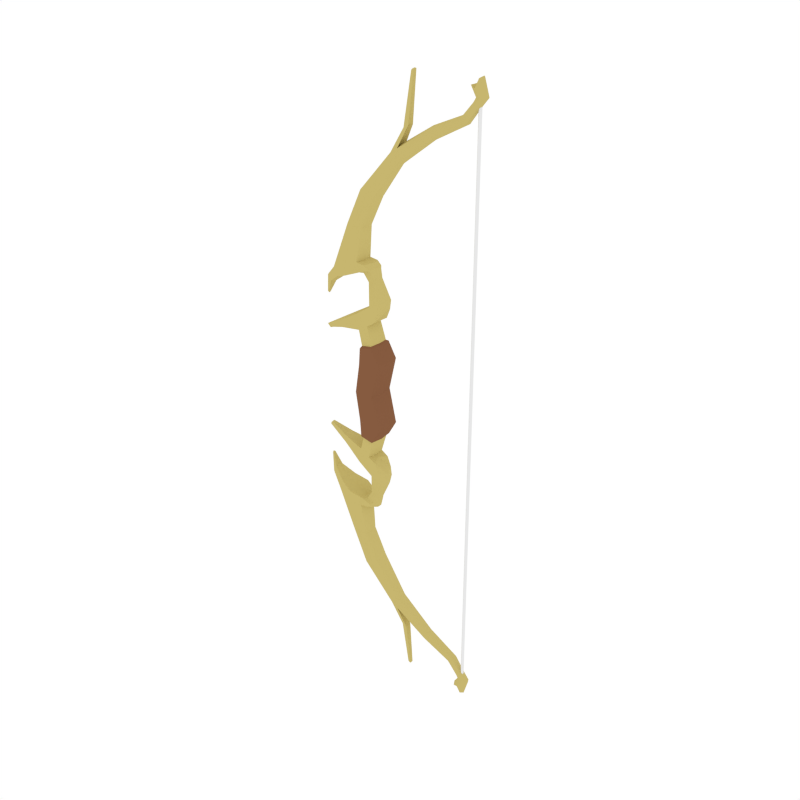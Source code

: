 # Source: Bow_Golden.blend  (saved by Blender 2.79.0; exported with 4.5.12 LTS)
import bpy
from mathutils import Matrix  # noqa: F401  (used for matrix-valued properties, if any)

bpy.ops.wm.read_factory_settings(use_empty=True)
scene = bpy.context.scene
scene.name = 'Scene'

# ---- collections
col_collection_1 = bpy.data.collections.new('Collection 1'); scene.collection.children.link(col_collection_1)

# ---- materials (node trees are filled in below, after node groups)
mat_gold = bpy.data.materials.new('Gold')
mat_gold.alpha_threshold = 0.0
mat_gold.diffuse_color = (0.5711, 0.4678, 0.159, 1.0)
mat_gold.roughness = 0.5
mat_lightwood = bpy.data.materials.new('LightWood')
mat_lightwood.alpha_threshold = 0.0
mat_lightwood.diffuse_color = (0.2384, 0.1046, 0.05127, 1.0)
mat_lightwood.roughness = 0.5
mat_white = bpy.data.materials.new('White')
mat_white.alpha_threshold = 0.0
mat_white.roughness = 0.5

# ---- material node trees

# ---- world
world_world = bpy.data.worlds.new('World'); scene.world = world_world
world_world.color = (1.0, 1.0, 1.0)
world_world.use_sun_shadow = False
world_world.sun_shadow_jitter_overblur = 0.0
world_world.cycles.sampling_method = 'NONE'
world_world.cycles.sample_map_resolution = 256

# ---- meshes
me_cylinder_012 = bpy.data.meshes.new('Cylinder.012')
me_cylinder_012.from_pydata([(1.048, 0.03935, 2.569), (1.012, 0.04974, 2.633), (1.085, 0.02783, 2.569), (1.037, 0.03517, 2.704), (1.1, -1.004e-09, 2.569), (1.056, 6.396e-10, 2.718), (1.085, -0.02783, 2.569), (1.037, -0.03517, 2.704), (1.048, -0.03935, 2.569), (1.012, -0.04974, 2.633), (1.011, -0.02783, 2.569), (0.9697, -0.03517, 2.652), (0.9961, 1.186e-09, 2.569), (0.9504, 1.376e-08, 2.637), (1.011, 0.02783, 2.569), (0.9697, 0.03517, 2.652), (1.014, 0.03868, 2.523), (1.04, 0.02735, 2.514), (1.051, 6.15e-10, 2.51), (1.04, -0.02735, 2.514), (1.014, -0.03868, 2.523), (0.9889, -0.02735, 2.533), (0.9783, -9.409e-10, 2.537), (0.9889, 0.02735, 2.533), (0.9164, 0.04223, 2.401), (0.9391, 0.02986, 2.381), (0.9485, 2.357e-10, 2.373), (0.9391, -0.02986, 2.381), (0.9164, -0.04223, 2.401), (0.8938, -0.02986, 2.42), (0.8844, -4.799e-09, 2.428), (0.8938, 0.02986, 2.42), (0.6372, 0.05147, 2.267), (0.6466, 0.03639, 2.232), (0.6505, -4.628e-08, 2.217), (0.6466, -0.03639, 2.232), (0.6372, -0.05147, 2.267), (0.6278, -0.03639, 2.302), (0.6239, -5.677e-08, 2.317), (0.6278, 0.03639, 2.302), (0.2921, 0.06936, 2.034), (0.3276, 0.04904, 2.001), (0.3423, -1.005e-07, 1.986), (0.3276, -0.04904, 2.001), (0.2921, -0.06936, 2.034), (0.2566, -0.04904, 2.068), (0.2419, -1.095e-07, 2.082), (0.2566, 0.04904, 2.068), (0.02693, 0.0945, 1.707), (0.08681, 0.06682, 1.677), (0.1116, -3.751e-07, 1.665), (0.08681, -0.06682, 1.677), (0.02693, -0.0945, 1.707), (-0.03296, -0.06682, 1.737), (-0.05777, -3.811e-07, 1.749), (-0.03296, 0.06682, 1.737), (-0.1945, 0.1217, 1.093), (-0.0718, 0.08606, 1.139), (-0.02099, -7.721e-07, 1.158), (-0.0718, -0.08606, 1.139), (-0.1945, -0.1217, 1.093), (-0.3171, -0.08606, 1.048), (-0.368, -7.539e-07, 1.029), (-0.3171, 0.08606, 1.048), (-0.1653, 0.1217, 1.015), (-0.04264, 0.08606, 1.061), (-0.05223, -7.678e-07, 1.046), (-0.04264, -0.08606, 1.061), (-0.1653, -0.1217, 1.015), (-0.288, -0.08606, 0.9694), (-0.2837, -7.545e-07, 0.9534), (-0.288, 0.08606, 0.9694), (0.005935, 0.08606, 1.129), (0.05675, -7.665e-07, 1.148), (0.005935, -0.08606, 1.129), (0.04261, 0.08606, 1.093), (0.09342, -7.723e-07, 1.112), (0.04261, -0.08606, 1.093), (0.05942, 0.08606, 0.79), (0.02306, -7.678e-07, 0.7754), (0.05942, -0.08606, 0.79), (0.1447, -0.08606, 0.8218), (0.1447, 0.08606, 0.8218), (0.1955, -7.723e-07, 0.8408), (0.09833, 0.08606, 0.6528), (0.06728, -7.68e-07, 0.6339), (0.09833, -0.08606, 0.6528), (0.1335, -0.08606, 0.7388), (0.1335, 0.08606, 0.7388), (0.1769, -7.902e-07, 0.7652), (0.1134, -7.684e-07, 1.017), (0.0821, 0.05297, 1.006), (0.02963, 0.05297, 0.986), (0.007243, -7.656e-07, 0.977), (0.02963, -0.05297, 0.986), (0.0821, -0.05297, 1.006), (-0.07725, 0.08606, 0.6964), (-0.1164, -7.645e-07, 0.6942), (-0.07725, -0.08606, 0.6964), (-0.05624, 0.08606, 0.5586), (-0.08965, -7.506e-07, 0.5382), (-0.05624, -0.08606, 0.5586), (-0.03648, -7.664e-07, 0.7407), (0.001062, -0.08606, 0.75), (0.04269, -7.641e-07, 0.619), (0.03232, 0.08606, 0.6126), (0.001062, 0.08606, 0.75), (0.03232, -0.08606, 0.6126), (-0.02451, 0.1154, 0.4127), (-0.06838, -7.317e-07, 0.4036), (-0.02451, -0.1154, 0.4127), (0.1054, -7.545e-07, 0.4396), (0.09177, -0.1154, 0.4368), (0.09177, 0.1154, 0.4368), (-0.03694, 0.1135, 0.2594), (-0.1156, -7.283e-07, 0.2431), (-0.03694, -0.1135, 0.2594), (0.1961, -7.508e-07, 0.3076), (0.1716, -0.1135, 0.3026), (0.1716, 0.1135, 0.3026), (-0.0168, 0.0947, 0.4292), (-0.0528, -7.362e-07, 0.4217), (-0.0168, -0.0947, 0.4292), (0.07864, -0.0947, 0.4489), (0.08981, -7.549e-07, 0.4512), (0.07864, 0.0947, 0.4489), (-0.1804, -0.06065, 1.434), (-0.1198, -0.08577, 1.431), (-0.03113, -0.06065, 1.427), (-0.006049, -5.405e-07, 1.426), (-0.03113, 0.06065, 1.427), (-0.1198, 0.08577, 1.431), (-0.1804, 0.06065, 1.434), (-0.2055, -5.369e-07, 1.435), (0.06076, 0.06468, 1.076), (-0.01421, 0.0006597, 1.046), (0.06076, -0.06336, 1.076), (0.09855, 0.0006597, 1.09), (-0.01393, 0.06468, 1.057), (-0.01393, -0.06336, 1.057), (1.032, 0.01251, 2.549), (1.044, 0.0058, 2.549), (1.044, -0.007619, 2.549), (1.032, -0.01433, 2.549), (1.021, -0.007619, 2.549), (1.021, 0.0058, 2.549), (-0.4297, -0.03979, 0.941), (-0.4629, -9.287e-07, 0.9207), (-0.4297, 0.03979, 0.941), (-0.3984, -0.03979, 0.8899), (-0.3953, -9.302e-07, 0.8745), (-0.3984, 0.03979, 0.8899), (-0.4653, -0.009463, 0.7753), (-0.4697, -1.037e-06, 0.7672), (-0.4653, 0.009461, 0.7753), (-0.4527, -0.009463, 0.7685), (-0.4572, -1.038e-06, 0.7604), (-0.4527, 0.009461, 0.7685), (-0.1636, -7.614e-07, 1.002), (-0.2646, 0.04836, 0.5884), (-0.2859, -7.614e-07, 0.5939), (-0.2646, -0.04836, 0.5884), (-0.2767, 0.04836, 0.5111), (-0.2981, -7.535e-07, 0.5059), (-0.2767, -0.04836, 0.5111), (-0.4718, 0.01508, 0.4834), (-0.4801, -8.141e-07, 0.4769), (-0.4718, -0.01508, 0.4834), (-0.4458, 0.01508, 0.4561), (-0.45, -8.127e-07, 0.4464), (-0.4458, -0.01508, 0.4561), (0.3493, -0.06639, 2.073), (0.3805, -0.04695, 2.039), (0.3934, -9.154e-08, 2.025), (0.3805, 0.04695, 2.039), (0.3181, 0.04695, 2.107), (0.3052, -1.008e-07, 2.121), (0.3181, -0.04695, 2.107), (0.3493, 0.06639, 2.073), (0.3683, -0.03026, 2.269), (0.3605, -1.846e-07, 2.279), (0.3683, 0.03026, 2.269), (0.4092, 0.02897, 2.288), (0.4092, -0.02897, 2.288), (0.4025, -1.785e-07, 2.297), (0.4271, -0.01647, 2.684), (0.4228, -4.926e-07, 2.689), (0.4271, 0.01647, 2.684), (0.4491, 0.01577, 2.694), (0.4491, -0.01577, 2.694), (0.4454, -4.893e-07, 2.7), (1.048, 0.03935, -2.569), (1.012, 0.04974, -2.633), (1.085, 0.02783, -2.569), (1.037, 0.03517, -2.704), (1.1, -1.004e-09, -2.569), (1.056, 6.396e-10, -2.718), (1.085, -0.02783, -2.569), (1.037, -0.03517, -2.704), (1.048, -0.03935, -2.569), (1.012, -0.04974, -2.633), (1.011, -0.02783, -2.569), (0.9697, -0.03517, -2.652), (0.9961, 1.186e-09, -2.569), (0.9504, 1.376e-08, -2.637), (1.011, 0.02783, -2.569), (0.9697, 0.03517, -2.652), (1.014, 0.03868, -2.523), (1.04, 0.02735, -2.514), (1.051, 6.15e-10, -2.51), (1.04, -0.02735, -2.514), (1.014, -0.03868, -2.523), (0.9889, -0.02735, -2.533), (0.9783, -9.409e-10, -2.537), (0.9889, 0.02735, -2.533), (0.9164, 0.04223, -2.401), (0.9391, 0.02986, -2.381), (0.9485, 2.357e-10, -2.373), (0.9391, -0.02986, -2.381), (0.9164, -0.04223, -2.401), (0.8938, -0.02986, -2.42), (0.8844, -4.799e-09, -2.428), (0.8938, 0.02986, -2.42), (0.6372, 0.05147, -2.267), (0.6466, 0.03639, -2.232), (0.6505, -4.628e-08, -2.217), (0.6466, -0.03639, -2.232), (0.6372, -0.05147, -2.267), (0.6278, -0.03639, -2.302), (0.6239, -5.677e-08, -2.317), (0.6278, 0.03639, -2.302), (0.2921, 0.06936, -2.034), (0.3276, 0.04904, -2.001), (0.3423, -1.005e-07, -1.986), (0.3276, -0.04904, -2.001), (0.2921, -0.06936, -2.034), (0.2566, -0.04904, -2.068), (0.2419, -1.095e-07, -2.082), (0.2566, 0.04904, -2.068), (0.02693, 0.0945, -1.707), (0.08681, 0.06682, -1.677), (0.1116, -3.751e-07, -1.665), (0.08681, -0.06682, -1.677), (0.02693, -0.0945, -1.707), (-0.03296, -0.06682, -1.737), (-0.05777, -3.811e-07, -1.749), (-0.03296, 0.06682, -1.737), (-0.1945, 0.1217, -1.093), (-0.0718, 0.08606, -1.139), (-0.02099, -7.721e-07, -1.158), (-0.0718, -0.08606, -1.139), (-0.1945, -0.1217, -1.093), (-0.3171, -0.08606, -1.048), (-0.368, -7.539e-07, -1.029), (-0.3171, 0.08606, -1.048), (-0.1653, 0.1217, -1.015), (-0.04264, 0.08606, -1.061), (-0.05223, -7.678e-07, -1.046), (-0.04264, -0.08606, -1.061), (-0.1653, -0.1217, -1.015), (-0.288, -0.08606, -0.9694), (-0.2837, -7.545e-07, -0.9534), (-0.288, 0.08606, -0.9694), (0.005935, 0.08606, -1.129), (0.05675, -7.665e-07, -1.148), (0.005935, -0.08606, -1.129), (0.04261, 0.08606, -1.093), (0.09342, -7.723e-07, -1.112), (0.04261, -0.08606, -1.093), (0.05942, 0.08606, -0.79), (0.02306, -7.678e-07, -0.7754), (0.05942, -0.08606, -0.79), (0.1447, -0.08606, -0.8218), (0.1447, 0.08606, -0.8218), (0.1955, -7.723e-07, -0.8408), (0.09833, 0.08606, -0.6528), (0.06728, -7.68e-07, -0.6339), (0.09833, -0.08606, -0.6528), (0.1335, -0.08606, -0.7388), (0.1335, 0.08606, -0.7388), (0.1769, -7.902e-07, -0.7652), (0.1134, -7.684e-07, -1.017), (0.0821, 0.05297, -1.006), (0.02963, 0.05297, -0.986), (0.007243, -7.656e-07, -0.977), (0.02963, -0.05297, -0.986), (0.0821, -0.05297, -1.006), (-0.07725, 0.08606, -0.6964), (-0.1164, -7.645e-07, -0.6942), (-0.07725, -0.08606, -0.6964), (-0.05624, 0.08606, -0.5586), (-0.08965, -7.506e-07, -0.5382), (-0.05624, -0.08606, -0.5586), (-0.03648, -7.664e-07, -0.7407), (0.001062, -0.08606, -0.75), (0.04269, -7.641e-07, -0.619), (0.03232, 0.08606, -0.6126), (0.001062, 0.08606, -0.75), (0.03232, -0.08606, -0.6126), (-0.02451, 0.1154, -0.4127), (-0.06838, -7.317e-07, -0.4036), (-0.02451, -0.1154, -0.4127), (0.1054, -7.545e-07, -0.4396), (0.09177, -0.1154, -0.4368), (0.09177, 0.1154, -0.4368), (-0.03694, 0.1135, -0.2594), (-0.1156, -7.283e-07, -0.2431), (-0.03694, -0.1135, -0.2594), (0.1961, -7.508e-07, -0.3076), (0.1716, -0.1135, -0.3026), (0.1716, 0.1135, -0.3026), (-0.07401, 0.1186, 0.0), (-0.1384, -7.275e-07, 0.0), (-0.07401, -0.1186, 0.0), (0.09659, -0.1186, 0.0), (0.09659, 0.1186, 0.0), (0.1166, -7.51e-07, 0.0), (-0.0168, 0.0947, -0.4292), (-0.0528, -7.362e-07, -0.4217), (-0.0168, -0.0947, -0.4292), (0.07864, -0.0947, -0.4489), (0.08981, -7.549e-07, -0.4512), (0.07864, 0.0947, -0.4489), (-0.1804, -0.06065, -1.434), (-0.1198, -0.08577, -1.431), (-0.03113, -0.06065, -1.427), (-0.006049, -5.405e-07, -1.426), (-0.03113, 0.06065, -1.427), (-0.1198, 0.08577, -1.431), (-0.1804, 0.06065, -1.434), (-0.2055, -5.369e-07, -1.435), (0.06076, 0.06468, -1.076), (-0.01421, 0.0006597, -1.046), (0.06076, -0.06336, -1.076), (0.09855, 0.0006597, -1.09), (-0.01393, 0.06468, -1.057), (-0.01393, -0.06336, -1.057), (1.032, 0.01251, 0.0), (1.032, 0.01251, -2.549), (1.044, 0.0058, 0.0), (1.044, 0.0058, -2.549), (1.044, -0.007619, 0.0), (1.044, -0.007619, -2.549), (1.032, -0.01433, 0.0), (1.032, -0.01433, -2.549), (1.021, -0.007619, 0.0), (1.021, -0.007619, -2.549), (1.021, 0.0058, 0.0), (1.021, 0.0058, -2.549), (-0.4297, -0.03979, -0.941), (-0.4629, -9.287e-07, -0.9207), (-0.4297, 0.03979, -0.941), (-0.3984, -0.03979, -0.8899), (-0.3953, -9.302e-07, -0.8745), (-0.3984, 0.03979, -0.8899), (-0.4653, -0.009463, -0.7753), (-0.4697, -1.037e-06, -0.7672), (-0.4653, 0.009461, -0.7753), (-0.4527, -0.009463, -0.7685), (-0.4572, -1.038e-06, -0.7604), (-0.4527, 0.009461, -0.7685), (-0.1636, -7.614e-07, -1.002), (-0.2646, 0.04836, -0.5884), (-0.2859, -7.614e-07, -0.5939), (-0.2646, -0.04836, -0.5884), (-0.2767, 0.04836, -0.5111), (-0.2981, -7.535e-07, -0.5059), (-0.2767, -0.04836, -0.5111), (-0.4718, 0.01508, -0.4834), (-0.4801, -8.141e-07, -0.4769), (-0.4718, -0.01508, -0.4834), (-0.4458, 0.01508, -0.4561), (-0.45, -8.127e-07, -0.4464), (-0.4458, -0.01508, -0.4561), (0.3493, -0.06639, -2.073), (0.3805, -0.04695, -2.039), (0.3934, -9.154e-08, -2.025), (0.3805, 0.04695, -2.039), (0.3181, 0.04695, -2.107), (0.3052, -1.008e-07, -2.121), (0.3181, -0.04695, -2.107), (0.3493, 0.06639, -2.073), (0.3683, -0.03026, -2.269), (0.3605, -1.846e-07, -2.279), (0.3683, 0.03026, -2.269), (0.4092, 0.02897, -2.288), (0.4092, -0.02897, -2.288), (0.4025, -1.785e-07, -2.297), (0.4271, -0.01647, -2.684), (0.4228, -4.926e-07, -2.689), (0.4271, 0.01647, -2.684), (0.4491, 0.01577, -2.694), (0.4491, -0.01577, -2.694), (0.4454, -4.893e-07, -2.7)], [], [(0, 1, 3, 2), (2, 3, 5, 4), (4, 5, 7, 6), (6, 7, 9, 8), (8, 9, 11, 10), (10, 11, 13, 12), (3, 7, 5), (12, 13, 15, 14), (14, 15, 1, 0), (2, 4, 18, 17), (18, 19, 27, 26), (8, 10, 21, 20), (14, 0, 16, 23), (0, 2, 17, 16), (4, 6, 19, 18), (10, 12, 22, 21), (6, 8, 20, 19), (12, 14, 23, 22), (30, 31, 39, 38), (16, 17, 25, 24), (23, 16, 24, 31), (21, 22, 30, 29), (19, 20, 28, 27), (17, 18, 26, 25), (22, 23, 31, 30), (20, 21, 29, 28), (172, 171, 44, 43), (28, 29, 37, 36), (26, 27, 35, 34), (24, 25, 33, 32), (31, 24, 32, 39), (29, 30, 38, 37), (27, 28, 36, 35), (25, 26, 34, 33), (47, 40, 48, 55), (174, 173, 42, 41), (47, 46, 180, 181), (171, 177, 45, 44), (173, 172, 43, 42), (178, 174, 41, 40), (175, 178, 40, 47), (177, 176, 184, 183), (133, 62, 61, 126), (45, 46, 54, 53), (43, 44, 52, 51), (41, 42, 50, 49), (46, 47, 55, 54), (44, 45, 53, 52), (42, 43, 51, 50), (40, 41, 49, 48), (56, 63, 132, 131), (60, 59, 128, 127), (58, 57, 130, 129), (133, 132, 63, 62), (126, 61, 60, 127), (128, 59, 58, 129), (70, 69, 149, 150), (64, 158, 70, 71), (59, 60, 68, 67), (57, 58, 73, 72), (62, 63, 148, 147), (60, 61, 69, 68), (59, 67, 77, 74), (56, 57, 65, 64), (63, 56, 64, 71), (72, 73, 76, 75), (73, 74, 77, 76), (93, 92, 78, 79), (58, 59, 74, 73), (65, 57, 72, 75), (91, 90, 83, 82), (82, 83, 89, 88), (78, 82, 88, 84), (95, 94, 80, 81), (90, 95, 81, 83), (92, 91, 82, 78), (94, 93, 79, 80), (85, 84, 88, 89), (86, 85, 89, 87), (123, 122, 110, 112), (83, 81, 87, 89), (81, 80, 86, 87), (103, 102, 97, 98), (139, 135, 93, 94), (138, 134, 91, 92), (137, 136, 95, 90), (136, 139, 94, 95), (134, 137, 90, 91), (135, 138, 92, 93), (98, 97, 160, 161), (100, 101, 164, 163), (106, 105, 99, 96), (121, 120, 108, 109), (107, 103, 98, 101), (102, 106, 96, 97), (79, 78, 106, 102), (86, 80, 103, 107), (85, 86, 107, 104), (78, 84, 105, 106), (80, 79, 102, 103), (84, 85, 104, 105), (111, 112, 118, 117), (109, 108, 114, 115), (124, 123, 112, 111), (122, 121, 109, 110), (125, 124, 111, 113), (120, 125, 113, 108), (112, 110, 116, 118), (110, 109, 115, 116), (113, 111, 117, 119), (108, 113, 119, 114), (117, 118, 314, 316), (119, 315, 311, 114), (117, 316, 315, 119), (118, 116, 313, 314), (115, 312, 313, 116), (99, 105, 125, 120), (105, 104, 124, 125), (101, 100, 121, 122), (104, 107, 123, 124), (100, 99, 120, 121), (107, 101, 122, 123), (54, 55, 132, 133), (49, 50, 129, 130), (51, 52, 127, 128), (53, 54, 133, 126), (55, 48, 131, 132), (48, 49, 130, 131), (50, 51, 128, 129), (52, 53, 126, 127), (66, 65, 138, 135), (70, 158, 68, 69), (75, 76, 137, 134), (77, 67, 139, 136), (76, 77, 136, 137), (65, 75, 134, 138), (67, 66, 135, 139), (9, 1, 15, 11), (11, 15, 13), (7, 3, 1, 9), (337, 140, 141, 339), (339, 141, 142, 341), (341, 142, 143, 343), (343, 143, 144, 345), (345, 144, 145, 347), (347, 145, 140, 337), (130, 57, 56, 131), (150, 149, 155, 156), (148, 151, 157, 154), (63, 71, 151, 148), (71, 70, 150, 151), (61, 62, 147, 146), (69, 61, 146, 149), (152, 153, 156, 155), (153, 154, 157, 156), (146, 147, 153, 152), (149, 146, 152, 155), (151, 150, 156, 157), (147, 148, 154, 153), (161, 160, 166, 167), (68, 158, 66, 67), (158, 64, 65, 66), (163, 164, 170, 169), (101, 98, 161, 164), (96, 99, 162, 159), (99, 100, 163, 162), (97, 96, 159, 160), (167, 166, 169, 170), (166, 165, 168, 169), (164, 161, 167, 170), (159, 162, 168, 165), (162, 163, 169, 168), (160, 159, 165, 166), (114, 311, 312, 115), (37, 38, 176, 177), (39, 32, 178, 175), (32, 33, 174, 178), (34, 35, 172, 173), (36, 37, 177, 171), (38, 39, 175, 176), (33, 34, 173, 174), (35, 36, 171, 172), (181, 180, 186, 187), (179, 183, 189, 185), (176, 175, 182, 184), (46, 45, 179, 180), (45, 177, 183, 179), (175, 47, 181, 182), (190, 188, 187, 186), (189, 190, 186, 185), (184, 182, 188, 190), (182, 181, 187, 188), (180, 179, 185, 186), (183, 184, 190, 189), (191, 193, 194, 192), (193, 195, 196, 194), (195, 197, 198, 196), (197, 199, 200, 198), (199, 201, 202, 200), (201, 203, 204, 202), (194, 196, 198), (203, 205, 206, 204), (205, 191, 192, 206), (193, 208, 209, 195), (209, 217, 218, 210), (199, 211, 212, 201), (205, 214, 207, 191), (191, 207, 208, 193), (195, 209, 210, 197), (201, 212, 213, 203), (197, 210, 211, 199), (203, 213, 214, 205), (221, 229, 230, 222), (207, 215, 216, 208), (214, 222, 215, 207), (212, 220, 221, 213), (210, 218, 219, 211), (208, 216, 217, 209), (213, 221, 222, 214), (211, 219, 220, 212), (375, 234, 235, 374), (219, 227, 228, 220), (217, 225, 226, 218), (215, 223, 224, 216), (222, 230, 223, 215), (220, 228, 229, 221), (218, 226, 227, 219), (216, 224, 225, 217), (238, 246, 239, 231), (377, 232, 233, 376), (238, 384, 383, 237), (374, 235, 236, 380), (376, 233, 234, 375), (381, 231, 232, 377), (378, 238, 231, 381), (380, 386, 387, 379), (330, 323, 252, 253), (236, 244, 245, 237), (234, 242, 243, 235), (232, 240, 241, 233), (237, 245, 246, 238), (235, 243, 244, 236), (233, 241, 242, 234), (231, 239, 240, 232), (247, 328, 329, 254), (251, 324, 325, 250), (249, 326, 327, 248), (330, 253, 254, 329), (323, 324, 251, 252), (325, 326, 249, 250), (261, 353, 352, 260), (255, 262, 261, 361), (250, 258, 259, 251), (248, 263, 264, 249), (253, 350, 351, 254), (251, 259, 260, 252), (250, 265, 268, 258), (247, 255, 256, 248), (254, 262, 255, 247), (263, 266, 267, 264), (264, 267, 268, 265), (284, 270, 269, 283), (249, 264, 265, 250), (256, 266, 263, 248), (282, 273, 274, 281), (273, 279, 280, 274), (269, 275, 279, 273), (286, 272, 271, 285), (281, 274, 272, 286), (283, 269, 273, 282), (285, 271, 270, 284), (276, 280, 279, 275), (277, 278, 280, 276), (320, 303, 301, 319), (274, 280, 278, 272), (272, 278, 277, 271), (294, 289, 288, 293), (336, 285, 284, 332), (335, 283, 282, 331), (334, 281, 286, 333), (333, 286, 285, 336), (331, 282, 281, 334), (332, 284, 283, 335), (289, 364, 363, 288), (291, 366, 367, 292), (297, 287, 290, 296), (318, 300, 299, 317), (298, 292, 289, 294), (293, 288, 287, 297), (270, 293, 297, 269), (277, 298, 294, 271), (276, 295, 298, 277), (269, 297, 296, 275), (271, 294, 293, 270), (275, 296, 295, 276), (302, 308, 309, 303), (300, 306, 305, 299), (321, 302, 303, 320), (319, 301, 300, 318), (322, 304, 302, 321), (317, 299, 304, 322), (303, 309, 307, 301), (301, 307, 306, 300), (304, 310, 308, 302), (299, 305, 310, 304), (308, 316, 314, 309), (310, 305, 311, 315), (308, 310, 315, 316), (309, 314, 313, 307), (306, 307, 313, 312), (290, 317, 322, 296), (296, 322, 321, 295), (292, 319, 318, 291), (295, 321, 320, 298), (291, 318, 317, 290), (298, 320, 319, 292), (245, 330, 329, 246), (240, 327, 326, 241), (242, 325, 324, 243), (244, 323, 330, 245), (246, 329, 328, 239), (239, 328, 327, 240), (241, 326, 325, 242), (243, 324, 323, 244), (257, 332, 335, 256), (261, 260, 259, 361), (266, 331, 334, 267), (268, 333, 336, 258), (267, 334, 333, 268), (256, 335, 331, 266), (258, 336, 332, 257), (200, 202, 206, 192), (202, 204, 206), (198, 200, 192, 194), (337, 339, 340, 338), (339, 341, 342, 340), (341, 343, 344, 342), (343, 345, 346, 344), (345, 347, 348, 346), (347, 337, 338, 348), (337, 347, 345, 343, 341, 339), (327, 328, 247, 248), (353, 359, 358, 352), (351, 357, 360, 354), (254, 351, 354, 262), (262, 354, 353, 261), (252, 349, 350, 253), (260, 352, 349, 252), (355, 358, 359, 356), (356, 359, 360, 357), (349, 355, 356, 350), (352, 358, 355, 349), (354, 360, 359, 353), (350, 356, 357, 351), (364, 370, 369, 363), (259, 258, 257, 361), (361, 257, 256, 255), (366, 372, 373, 367), (292, 367, 364, 289), (287, 362, 365, 290), (290, 365, 366, 291), (288, 363, 362, 287), (370, 373, 372, 369), (369, 372, 371, 368), (367, 373, 370, 364), (362, 368, 371, 365), (365, 371, 372, 366), (363, 369, 368, 362), (305, 306, 312, 311), (228, 380, 379, 229), (230, 378, 381, 223), (223, 381, 377, 224), (225, 376, 375, 226), (227, 374, 380, 228), (229, 379, 378, 230), (224, 377, 376, 225), (226, 375, 374, 227), (384, 390, 389, 383), (382, 388, 392, 386), (379, 387, 385, 378), (237, 383, 382, 236), (236, 382, 386, 380), (378, 385, 384, 238), (393, 389, 390, 391), (392, 388, 389, 393), (387, 393, 391, 385), (385, 391, 390, 384), (383, 389, 388, 382), (386, 392, 393, 387)])
me_cylinder_012.polygons.foreach_set('material_index', [0, 0, 0, 0, 0, 0, 0, 0, 0, 0, 0, 0, 0, 0, 0, 0, 0, 0, 0, 0, 0, 0, 0, 0, 0, 0, 0, 0, 0, 0, 0, 0, 0, 0, 0, 0, 0, 0, 0, 0, 0, 0, 0, 0, 0, 0, 0, 0, 0, 0, 0, 0, 0, 0, 0, 0, 0, 0, 0, 0, 0, 0, 0, 0, 0, 0, 0, 0, 0, 0, 0, 0, 0, 0, 0, 0, 0, 0, 0, 1, 0, 0, 0, 0, 0, 0, 0, 0, 0, 0, 0, 0, 1, 0, 0, 0, 0, 0, 0, 0, 0, 1, 1, 1, 1, 1, 1, 1, 1, 1, 1, 1, 1, 1, 1, 1, 0, 0, 0, 0, 0, 0, 0, 0, 0, 0, 0, 0, 0, 0, 0, 0, 0, 0, 0, 0, 0, 0, 0, 0, 2, 2, 2, 2, 2, 2, 0, 0, 0, 0, 0, 0, 0, 0, 0, 0, 0, 0, 0, 0, 0, 0, 0, 0, 0, 0, 0, 0, 0, 0, 0, 0, 0, 1, 0, 0, 0, 0, 0, 0, 0, 0, 0, 0, 0, 0, 0, 0, 0, 0, 0, 0, 0, 0, 0, 0, 0, 0, 0, 0, 0, 0, 0, 0, 0, 0, 0, 0, 0, 0, 0, 0, 0, 0, 0, 0, 0, 0, 0, 0, 0, 0, 0, 0, 0, 0, 0, 0, 0, 0, 0, 0, 0, 0, 0, 0, 0, 0, 0, 0, 0, 0, 0, 0, 0, 0, 0, 0, 0, 0, 0, 0, 0, 0, 0, 0, 0, 0, 0, 0, 0, 0, 0, 0, 0, 0, 0, 0, 0, 0, 0, 0, 0, 1, 0, 0, 0, 0, 0, 0, 0, 0, 0, 0, 0, 0, 1, 0, 0, 0, 0, 0, 0, 0, 0, 1, 1, 1, 1, 1, 1, 1, 1, 1, 1, 1, 1, 1, 1, 1, 0, 0, 0, 0, 0, 0, 0, 0, 0, 0, 0, 0, 0, 0, 0, 0, 0, 0, 0, 0, 0, 0, 0, 0, 2, 2, 2, 2, 2, 2, 0, 0, 0, 0, 0, 0, 0, 0, 0, 0, 0, 0, 0, 0, 0, 0, 0, 0, 0, 0, 0, 0, 0, 0, 0, 0, 0, 0, 1, 0, 0, 0, 0, 0, 0, 0, 0, 0, 0, 0, 0, 0, 0, 0, 0, 0, 0, 0, 0])
me_cylinder_012.materials.append(mat_gold)
me_cylinder_012.materials.append(mat_lightwood)
me_cylinder_012.materials.append(mat_white)
me_cylinder_012.use_remesh_preserve_volume = False
me_cylinder_012.use_remesh_preserve_attributes = False
me_cylinder_012.use_mirror_vertex_groups = False
me_cylinder_012.update()

# ---- objects
ob_bow_golden = bpy.data.objects.new('Bow_Golden', me_cylinder_012)

# ---- transforms, parenting, visibility, modifiers, constraints
ob_bow_golden.location = (0.0, 0.0, 0.0)
ob_bow_golden.lineart.crease_threshold = 0.0

# ---- collection membership
col_collection_1.objects.link(ob_bow_golden)

# ---- scene / render settings (as saved in the file)
scene.frame_start = 1; scene.frame_end = 250; scene.frame_set(0)
scene.render.engine = 'CYCLES'
scene.render.resolution_x = 1000
scene.render.resolution_y = 1000
scene.render.dither_intensity = 0.0
scene.cycles.samples = 200
scene.cycles.sampling_pattern = 'TABULATED_SOBOL'
scene.cycles.light_sampling_threshold = 0.0
scene.cycles.use_adaptive_sampling = False
scene.cycles.use_light_tree = False
scene.cycles.caustics_reflective = False
scene.cycles.caustics_refractive = False
scene.cycles.blur_glossy = 0.0
scene.cycles.max_bounces = 2
scene.cycles.pixel_filter_type = 'GAUSSIAN'
scene.cycles.sample_clamp_indirect = 0.0
scene.view_settings.view_transform = 'Standard'
bpy.context.view_layer.update()

# ---- added for rendering (the .blend has no active camera): camera
cam_auto = bpy.data.cameras.new('AutoCamera')
cam_auto.lens = 50.0
cam_auto.sensor_width = 36.0
cam_auto.clip_end = 1000.0
ob_auto_camera = bpy.data.objects.new('AutoCamera', cam_auto)
scene.collection.objects.link(ob_auto_camera)
ob_auto_camera.location = (5.55298, -6.29168, 4.19445)
ob_auto_camera.rotation_euler = (1.09748, -7.21219e-08, 0.694738)
scene.camera = ob_auto_camera
bpy.context.view_layer.update()
